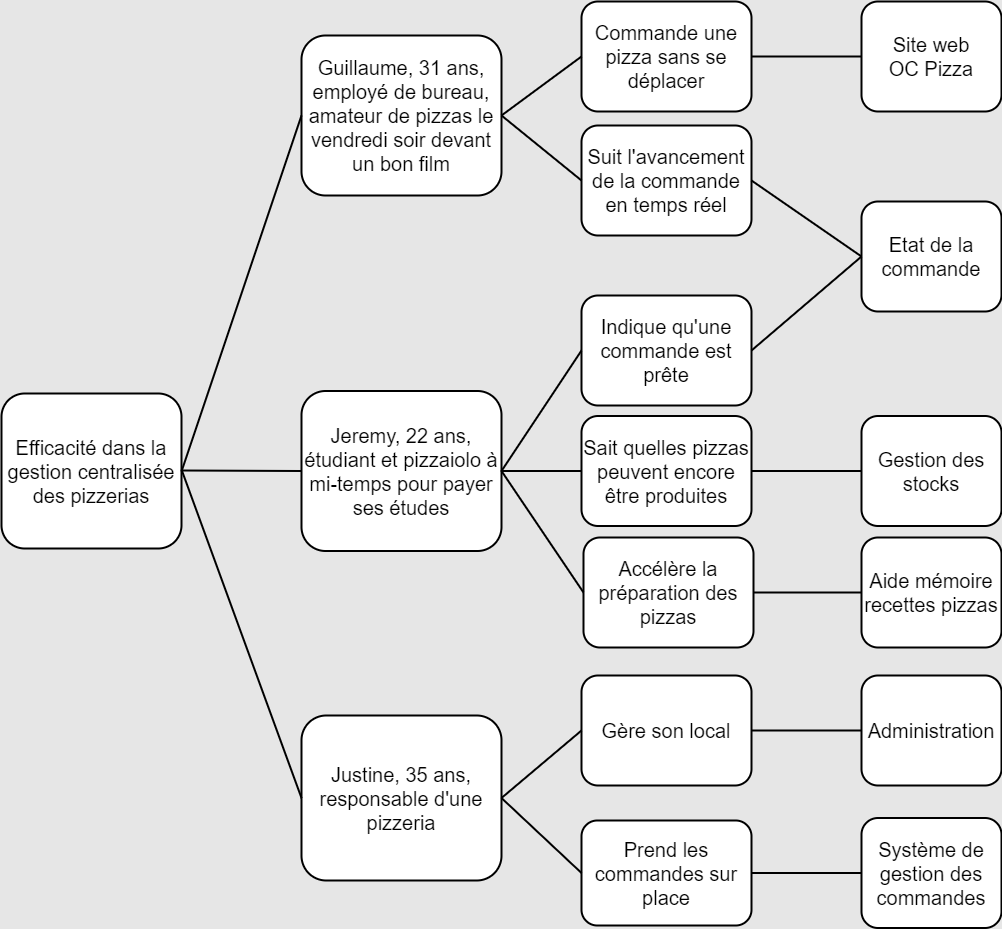

The diagram above was exported from draw.io. Its source (the exported page's mxGraphModel, read from the mxfile embedded in the PNG):
<mxGraphModel dx="1021" dy="967" grid="0" gridSize="10" guides="1" tooltips="1" connect="1" arrows="1" fold="1" page="0" pageScale="1" pageWidth="827" pageHeight="1169" background="#E6E6E6" math="0" shadow="0">
  <root>
    <mxCell id="0" />
    <mxCell id="1" parent="0" />
    <mxCell id="e1iHySUvwrzzebSe5kgV-3" value="&lt;font style=&quot;font-size: 20px&quot;&gt;Efficacité dans la gestion centralisée des pizzerias&lt;/font&gt;" style="rounded=1;whiteSpace=wrap;html=1;strokeWidth=2;" vertex="1" parent="1">
      <mxGeometry x="20" y="358" width="180" height="155" as="geometry" />
    </mxCell>
    <mxCell id="e1iHySUvwrzzebSe5kgV-4" value="&lt;font style=&quot;font-size: 20px&quot;&gt;Guillaume, 31 ans, employé de bureau, amateur de pizzas le vendredi soir devant un bon film&lt;/font&gt;" style="rounded=1;whiteSpace=wrap;html=1;strokeWidth=2;" vertex="1" parent="1">
      <mxGeometry x="320" width="200" height="160" as="geometry" />
    </mxCell>
    <mxCell id="e1iHySUvwrzzebSe5kgV-5" value="&lt;font style=&quot;font-size: 20px&quot;&gt;Jeremy, 22 ans, étudiant et pizzaiolo à mi-temps pour payer ses études&lt;/font&gt;" style="rounded=1;whiteSpace=wrap;html=1;strokeWidth=2;" vertex="1" parent="1">
      <mxGeometry x="320" y="355.5" width="200" height="160" as="geometry" />
    </mxCell>
    <mxCell id="e1iHySUvwrzzebSe5kgV-6" value="&lt;font style=&quot;font-size: 20px&quot;&gt;Justine, 35 ans, responsable d'une pizzeria&lt;/font&gt;" style="rounded=1;whiteSpace=wrap;html=1;strokeWidth=2;" vertex="1" parent="1">
      <mxGeometry x="320" y="680" width="200" height="165" as="geometry" />
    </mxCell>
    <mxCell id="e1iHySUvwrzzebSe5kgV-7" value="" style="endArrow=none;html=1;entryX=0;entryY=0.5;entryDx=0;entryDy=0;strokeWidth=2;" edge="1" parent="1" target="e1iHySUvwrzzebSe5kgV-4">
      <mxGeometry width="50" height="50" relative="1" as="geometry">
        <mxPoint x="200" y="436" as="sourcePoint" />
        <mxPoint x="290" y="350" as="targetPoint" />
      </mxGeometry>
    </mxCell>
    <mxCell id="e1iHySUvwrzzebSe5kgV-8" value="" style="endArrow=none;html=1;entryX=0;entryY=0.5;entryDx=0;entryDy=0;strokeWidth=2;" edge="1" parent="1" target="e1iHySUvwrzzebSe5kgV-5">
      <mxGeometry width="50" height="50" relative="1" as="geometry">
        <mxPoint x="200" y="435" as="sourcePoint" />
        <mxPoint x="300" y="420" as="targetPoint" />
      </mxGeometry>
    </mxCell>
    <mxCell id="e1iHySUvwrzzebSe5kgV-9" value="" style="endArrow=none;html=1;entryX=0;entryY=0.5;entryDx=0;entryDy=0;strokeWidth=2;" edge="1" parent="1" target="e1iHySUvwrzzebSe5kgV-6">
      <mxGeometry width="50" height="50" relative="1" as="geometry">
        <mxPoint x="200" y="434" as="sourcePoint" />
        <mxPoint x="280" y="550" as="targetPoint" />
      </mxGeometry>
    </mxCell>
    <mxCell id="e1iHySUvwrzzebSe5kgV-10" value="&lt;font style=&quot;font-size: 20px&quot;&gt;Commande une pizza sans se déplacer&lt;/font&gt;" style="rounded=1;whiteSpace=wrap;html=1;strokeWidth=2;" vertex="1" parent="1">
      <mxGeometry x="600" y="-34" width="170" height="110" as="geometry" />
    </mxCell>
    <mxCell id="e1iHySUvwrzzebSe5kgV-11" value="&lt;font style=&quot;font-size: 20px&quot;&gt;Accélère la préparation des pizzas&lt;/font&gt;" style="rounded=1;whiteSpace=wrap;html=1;strokeWidth=2;" vertex="1" parent="1">
      <mxGeometry x="602" y="502" width="170" height="110" as="geometry" />
    </mxCell>
    <mxCell id="e1iHySUvwrzzebSe5kgV-12" value="&lt;font style=&quot;font-size: 20px&quot;&gt;Sait quelles pizzas peuvent encore être produites&lt;/font&gt;" style="rounded=1;whiteSpace=wrap;html=1;strokeWidth=2;" vertex="1" parent="1">
      <mxGeometry x="600" y="380.5" width="170" height="110" as="geometry" />
    </mxCell>
    <mxCell id="e1iHySUvwrzzebSe5kgV-13" value="&lt;font style=&quot;font-size: 20px&quot;&gt;Suit l'avancement de la commande en temps réel&lt;/font&gt;" style="rounded=1;whiteSpace=wrap;html=1;strokeWidth=2;" vertex="1" parent="1">
      <mxGeometry x="600" y="90" width="170" height="110" as="geometry" />
    </mxCell>
    <mxCell id="e1iHySUvwrzzebSe5kgV-14" value="" style="endArrow=none;html=1;strokeWidth=2;exitX=1;exitY=0.5;exitDx=0;exitDy=0;entryX=0;entryY=0.5;entryDx=0;entryDy=0;" edge="1" parent="1" source="e1iHySUvwrzzebSe5kgV-4" target="e1iHySUvwrzzebSe5kgV-10">
      <mxGeometry width="50" height="50" relative="1" as="geometry">
        <mxPoint x="550" y="250" as="sourcePoint" />
        <mxPoint x="600" y="200" as="targetPoint" />
      </mxGeometry>
    </mxCell>
    <mxCell id="e1iHySUvwrzzebSe5kgV-15" value="&lt;font style=&quot;font-size: 20px&quot;&gt;Site web&lt;br&gt;OC Pizza&lt;/font&gt;" style="rounded=1;whiteSpace=wrap;html=1;strokeWidth=2;" vertex="1" parent="1">
      <mxGeometry x="880" y="-34" width="140" height="110" as="geometry" />
    </mxCell>
    <mxCell id="e1iHySUvwrzzebSe5kgV-16" value="" style="endArrow=none;html=1;strokeWidth=2;exitX=1;exitY=0.5;exitDx=0;exitDy=0;entryX=0;entryY=0.5;entryDx=0;entryDy=0;" edge="1" parent="1" source="e1iHySUvwrzzebSe5kgV-10" target="e1iHySUvwrzzebSe5kgV-15">
      <mxGeometry width="50" height="50" relative="1" as="geometry">
        <mxPoint x="810" y="110" as="sourcePoint" />
        <mxPoint x="860" y="60" as="targetPoint" />
      </mxGeometry>
    </mxCell>
    <mxCell id="e1iHySUvwrzzebSe5kgV-17" value="" style="endArrow=none;html=1;strokeWidth=2;entryX=0;entryY=0.5;entryDx=0;entryDy=0;exitX=1;exitY=0.5;exitDx=0;exitDy=0;" edge="1" parent="1" source="e1iHySUvwrzzebSe5kgV-4" target="e1iHySUvwrzzebSe5kgV-13">
      <mxGeometry width="50" height="50" relative="1" as="geometry">
        <mxPoint x="520" y="200" as="sourcePoint" />
        <mxPoint x="590" y="230" as="targetPoint" />
      </mxGeometry>
    </mxCell>
    <mxCell id="e1iHySUvwrzzebSe5kgV-18" value="" style="endArrow=none;html=1;strokeWidth=2;exitX=1;exitY=0.5;exitDx=0;exitDy=0;entryX=0;entryY=0.5;entryDx=0;entryDy=0;" edge="1" parent="1" source="e1iHySUvwrzzebSe5kgV-13" target="e1iHySUvwrzzebSe5kgV-19">
      <mxGeometry width="50" height="50" relative="1" as="geometry">
        <mxPoint x="800" y="300" as="sourcePoint" />
        <mxPoint x="830" y="270" as="targetPoint" />
      </mxGeometry>
    </mxCell>
    <mxCell id="e1iHySUvwrzzebSe5kgV-19" value="&lt;font style=&quot;font-size: 20px&quot;&gt;Etat de la commande&lt;/font&gt;" style="rounded=1;whiteSpace=wrap;html=1;strokeWidth=2;" vertex="1" parent="1">
      <mxGeometry x="880" y="166" width="140" height="110" as="geometry" />
    </mxCell>
    <mxCell id="e1iHySUvwrzzebSe5kgV-20" value="" style="endArrow=none;html=1;strokeWidth=2;exitX=1;exitY=0.5;exitDx=0;exitDy=0;entryX=0;entryY=0.5;entryDx=0;entryDy=0;" edge="1" parent="1" source="e1iHySUvwrzzebSe5kgV-5" target="e1iHySUvwrzzebSe5kgV-11">
      <mxGeometry width="50" height="50" relative="1" as="geometry">
        <mxPoint x="550" y="440" as="sourcePoint" />
        <mxPoint x="600" y="390" as="targetPoint" />
      </mxGeometry>
    </mxCell>
    <mxCell id="e1iHySUvwrzzebSe5kgV-21" value="" style="endArrow=none;html=1;strokeWidth=2;exitX=1;exitY=0.5;exitDx=0;exitDy=0;entryX=0;entryY=0.5;entryDx=0;entryDy=0;" edge="1" parent="1" source="e1iHySUvwrzzebSe5kgV-11" target="e1iHySUvwrzzebSe5kgV-22">
      <mxGeometry width="50" height="50" relative="1" as="geometry">
        <mxPoint x="780" y="430" as="sourcePoint" />
        <mxPoint x="830" y="380" as="targetPoint" />
      </mxGeometry>
    </mxCell>
    <mxCell id="e1iHySUvwrzzebSe5kgV-22" value="&lt;font style=&quot;font-size: 20px&quot;&gt;Aide mémoire recettes pizzas&lt;/font&gt;" style="rounded=1;whiteSpace=wrap;html=1;strokeWidth=2;" vertex="1" parent="1">
      <mxGeometry x="880" y="502" width="140" height="110" as="geometry" />
    </mxCell>
    <mxCell id="e1iHySUvwrzzebSe5kgV-23" value="" style="endArrow=none;html=1;strokeWidth=2;exitX=1;exitY=0.5;exitDx=0;exitDy=0;entryX=0;entryY=0.5;entryDx=0;entryDy=0;" edge="1" parent="1" source="e1iHySUvwrzzebSe5kgV-5" target="e1iHySUvwrzzebSe5kgV-12">
      <mxGeometry width="50" height="50" relative="1" as="geometry">
        <mxPoint x="590" y="550" as="sourcePoint" />
        <mxPoint x="640" y="500" as="targetPoint" />
      </mxGeometry>
    </mxCell>
    <mxCell id="e1iHySUvwrzzebSe5kgV-24" value="&lt;font style=&quot;font-size: 20px&quot;&gt;Gestion des stocks&lt;/font&gt;" style="rounded=1;whiteSpace=wrap;html=1;strokeWidth=2;" vertex="1" parent="1">
      <mxGeometry x="880" y="380.5" width="140" height="110" as="geometry" />
    </mxCell>
    <mxCell id="e1iHySUvwrzzebSe5kgV-25" value="" style="endArrow=none;html=1;strokeWidth=2;exitX=1;exitY=0.5;exitDx=0;exitDy=0;entryX=0;entryY=0.5;entryDx=0;entryDy=0;" edge="1" parent="1" source="e1iHySUvwrzzebSe5kgV-12" target="e1iHySUvwrzzebSe5kgV-24">
      <mxGeometry width="50" height="50" relative="1" as="geometry">
        <mxPoint x="790" y="540" as="sourcePoint" />
        <mxPoint x="840" y="490" as="targetPoint" />
      </mxGeometry>
    </mxCell>
    <mxCell id="e1iHySUvwrzzebSe5kgV-26" value="&lt;font style=&quot;font-size: 20px&quot;&gt;Gère son local&lt;/font&gt;" style="rounded=1;whiteSpace=wrap;html=1;strokeWidth=2;" vertex="1" parent="1">
      <mxGeometry x="600" y="640" width="170" height="110" as="geometry" />
    </mxCell>
    <mxCell id="e1iHySUvwrzzebSe5kgV-27" value="&lt;font style=&quot;font-size: 20px&quot;&gt;Prend les commandes sur place&lt;/font&gt;" style="rounded=1;whiteSpace=wrap;html=1;strokeWidth=2;" vertex="1" parent="1">
      <mxGeometry x="600" y="785" width="170" height="105" as="geometry" />
    </mxCell>
    <mxCell id="e1iHySUvwrzzebSe5kgV-28" value="&lt;font style=&quot;font-size: 20px&quot;&gt;Administration&lt;/font&gt;" style="rounded=1;whiteSpace=wrap;html=1;strokeWidth=2;" vertex="1" parent="1">
      <mxGeometry x="880" y="640" width="140" height="110" as="geometry" />
    </mxCell>
    <mxCell id="e1iHySUvwrzzebSe5kgV-29" value="&lt;font style=&quot;font-size: 20px&quot;&gt;Système de gestion des commandes&lt;/font&gt;" style="rounded=1;whiteSpace=wrap;html=1;strokeWidth=2;" vertex="1" parent="1">
      <mxGeometry x="880" y="782.5" width="140" height="110" as="geometry" />
    </mxCell>
    <mxCell id="e1iHySUvwrzzebSe5kgV-30" value="" style="endArrow=none;html=1;strokeWidth=2;exitX=1;exitY=0.5;exitDx=0;exitDy=0;entryX=0;entryY=0.5;entryDx=0;entryDy=0;" edge="1" parent="1" source="e1iHySUvwrzzebSe5kgV-6" target="e1iHySUvwrzzebSe5kgV-26">
      <mxGeometry width="50" height="50" relative="1" as="geometry">
        <mxPoint x="530" y="730" as="sourcePoint" />
        <mxPoint x="580" y="680" as="targetPoint" />
      </mxGeometry>
    </mxCell>
    <mxCell id="e1iHySUvwrzzebSe5kgV-31" value="" style="endArrow=none;html=1;strokeWidth=2;entryX=0;entryY=0.5;entryDx=0;entryDy=0;exitX=1;exitY=0.5;exitDx=0;exitDy=0;" edge="1" parent="1" source="e1iHySUvwrzzebSe5kgV-6" target="e1iHySUvwrzzebSe5kgV-27">
      <mxGeometry width="50" height="50" relative="1" as="geometry">
        <mxPoint x="540" y="900" as="sourcePoint" />
        <mxPoint x="590" y="850" as="targetPoint" />
      </mxGeometry>
    </mxCell>
    <mxCell id="e1iHySUvwrzzebSe5kgV-32" value="" style="endArrow=none;html=1;strokeWidth=2;exitX=1;exitY=0.5;exitDx=0;exitDy=0;entryX=0;entryY=0.5;entryDx=0;entryDy=0;" edge="1" parent="1" source="e1iHySUvwrzzebSe5kgV-26" target="e1iHySUvwrzzebSe5kgV-28">
      <mxGeometry width="50" height="50" relative="1" as="geometry">
        <mxPoint x="770" y="710" as="sourcePoint" />
        <mxPoint x="820" y="660" as="targetPoint" />
      </mxGeometry>
    </mxCell>
    <mxCell id="e1iHySUvwrzzebSe5kgV-33" value="" style="endArrow=none;html=1;strokeWidth=2;exitX=1;exitY=0.5;exitDx=0;exitDy=0;entryX=0;entryY=0.5;entryDx=0;entryDy=0;" edge="1" parent="1" source="e1iHySUvwrzzebSe5kgV-27" target="e1iHySUvwrzzebSe5kgV-29">
      <mxGeometry width="50" height="50" relative="1" as="geometry">
        <mxPoint x="790" y="870" as="sourcePoint" />
        <mxPoint x="840" y="820" as="targetPoint" />
      </mxGeometry>
    </mxCell>
    <mxCell id="e1iHySUvwrzzebSe5kgV-35" value="&lt;font style=&quot;font-size: 20px&quot;&gt;Indique qu'une commande est prête&lt;/font&gt;" style="rounded=1;whiteSpace=wrap;html=1;strokeWidth=2;" vertex="1" parent="1">
      <mxGeometry x="600" y="260" width="170" height="110" as="geometry" />
    </mxCell>
    <mxCell id="e1iHySUvwrzzebSe5kgV-36" value="" style="endArrow=none;html=1;strokeWidth=2;exitX=1;exitY=0.5;exitDx=0;exitDy=0;entryX=0;entryY=0.5;entryDx=0;entryDy=0;" edge="1" parent="1" source="e1iHySUvwrzzebSe5kgV-35" target="e1iHySUvwrzzebSe5kgV-19">
      <mxGeometry width="50" height="50" relative="1" as="geometry">
        <mxPoint x="810" y="320" as="sourcePoint" />
        <mxPoint x="860" y="270" as="targetPoint" />
      </mxGeometry>
    </mxCell>
    <mxCell id="e1iHySUvwrzzebSe5kgV-37" value="" style="endArrow=none;html=1;strokeWidth=2;exitX=1;exitY=0.5;exitDx=0;exitDy=0;entryX=0;entryY=0.5;entryDx=0;entryDy=0;" edge="1" parent="1" source="e1iHySUvwrzzebSe5kgV-5" target="e1iHySUvwrzzebSe5kgV-35">
      <mxGeometry width="50" height="50" relative="1" as="geometry">
        <mxPoint x="540" y="340" as="sourcePoint" />
        <mxPoint x="590" y="290" as="targetPoint" />
      </mxGeometry>
    </mxCell>
  </root>
</mxGraphModel>